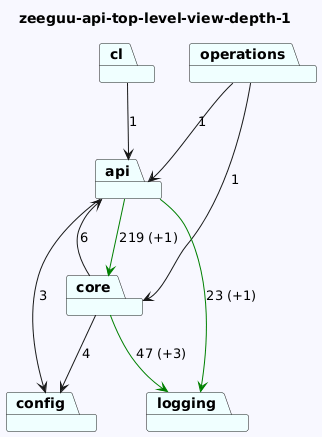

The diagram above was rendered by PlantUML. Its source (embedded in the PNG):
@startuml
skinparam backgroundColor GhostWhite
title zeeguu-api-top-level-view-depth-1
package "cl" #Azure
package "core" #Azure
package "config" #Azure
package "logging" #Azure
package "operations" #Azure
package "api" #Azure
"cl"-->"api"  : 1
"core"-->"logging" #Green : 47 (+3)
"core"-->"api"  : 6
"core"-->"config"  : 4


"operations"-->"api"  : 1
"operations"-->"core"  : 1
"api"-->"logging" #Green : 23 (+1)
"api"-->"config"  : 3
"api"-->"core" #Green : 219 (+1)
@enduml